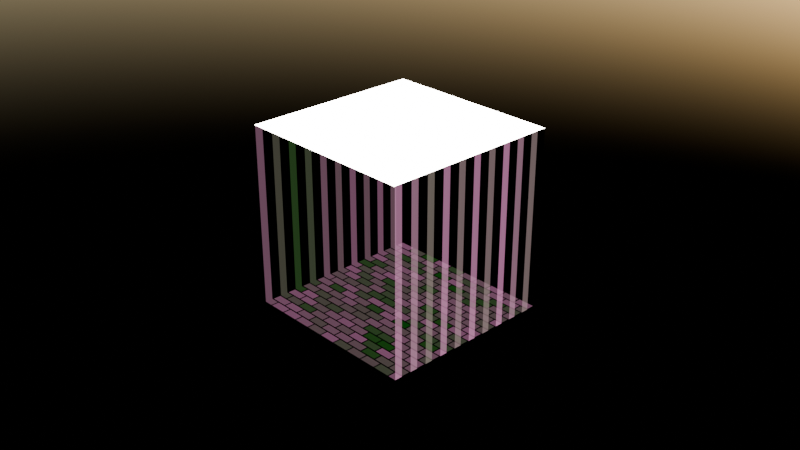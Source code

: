 # Source: test.blend  (saved by Blender 4.2.66; exported with 4.5.12 LTS)
import bpy
from mathutils import Matrix  # noqa: F401  (used for matrix-valued properties, if any)

bpy.ops.wm.read_factory_settings(use_empty=True)
scene = bpy.context.scene
scene.name = 'Scene'

# ---- collections
col_collection = bpy.data.collections.new('Collection'); scene.collection.children.link(col_collection)

# ---- materials (node trees are filled in below, after node groups)
mat_material = bpy.data.materials.new('Material')
mat_material.alpha_threshold = 0.0
mat_material.use_transparent_shadow = False
mat_material.roughness = 0.5
mat_material.line_color = (0.0, 0.0, 0.0, 1.0)
mat_material_001 = bpy.data.materials.new('Material.001')

# ---- material node trees
mat_material.use_nodes = True; mat_material.node_tree.nodes.clear()
_N = mat_material.node_tree.nodes; _L = mat_material.node_tree.links
n0 = _N.new('ShaderNodeOutputMaterial'); n0.name = 'Material Output'; n0.location = (321, 300)
n1 = _N.new('ShaderNodeMixShader'); n1.name = 'Mix Shader'; n1.location = (141, 312)
n2 = _N.new('ShaderNodeBsdfTransparent'); n2.name = 'Transparent BSDF'; n2.location = (-129, 178)
n3 = _N.new('ShaderNodeTexBrick'); n3.name = 'Brick Texture'; n3.location = (55, 106)
n3.inputs[1].default_value = (0.8, 0.292, 0.5749, 1.0)
n3.inputs[2].default_value = (0.01774, 0.2, 0.01496, 1.0)
_L.new(n1.outputs[0], n0.inputs[0])
_L.new(n2.outputs[0], n1.inputs[1])
_L.new(n3.outputs[0], n1.inputs[2])
n0.is_active_output = True
mat_material_001.use_nodes = True; mat_material_001.node_tree.nodes.clear()
_N = mat_material_001.node_tree.nodes; _L = mat_material_001.node_tree.links
n0 = _N.new('ShaderNodeBsdfPrincipled'); n0.name = 'Principled BSDF'; n0.location = (-114, 289)
n0.inputs[28].default_value = 15.9
n1 = _N.new('ShaderNodeOutputMaterial'); n1.name = 'Material Output'; n1.location = (176, 289)
_L.new(n0.outputs[0], n1.inputs[0])
n1.is_active_output = True

# ---- world
world_world = bpy.data.worlds.new('World'); scene.world = world_world
world_world.use_nodes = True; world_world.node_tree.nodes.clear()
_N = world_world.node_tree.nodes; _L = world_world.node_tree.links
n0 = _N.new('ShaderNodeOutputWorld'); n0.name = 'World Output'; n0.location = (300, 300)
n1 = _N.new('ShaderNodeTexSky'); n1.name = 'Sky Texture'; n1.location = (36, 331)
_L.new(n1.outputs[0], n0.inputs[0])
n0.is_active_output = True
world_world.color = (0.05088, 0.05088, 0.05088)
world_world.sun_shadow_jitter_overblur = 0.0

# ---- cameras
cam_camera = bpy.data.cameras.new('Camera')
cam_camera.clip_end = 100.0
cam_camera.ortho_scale = 7.314

# ---- lights
light_light = bpy.data.lights.new('Light', 'POINT')
light_light.energy = 1000.0
light_light.shadow_soft_size = 0.1

# ---- meshes
me_cube = bpy.data.meshes.new('Cube')
me_cube.from_pydata([(1.0, 1.0, 1.0), (1.0, 1.0, -1.0), (1.0, -1.0, 1.0), (1.0, -1.0, -1.0), (-1.0, 1.0, 1.0), (-1.0, 1.0, -1.0), (-1.0, -1.0, 1.0), (-1.0, -1.0, -1.0)], [], [(0, 4, 6, 2), (3, 2, 6, 7), (7, 6, 4, 5), (5, 1, 3, 7), (1, 0, 2, 3), (5, 4, 0, 1)])
me_cube.polygons.foreach_set('material_index', [1, 0, 0, 0, 0, 0])
_uv = me_cube.uv_layers.new(name='UVMap')
_uv.uv.foreach_set('vector', [0.625, 0.5, 0.875, 0.5, 0.875, 0.75, 0.625, 0.75, 0.375, 0.75, 0.625, 0.75, 0.625, 1.0, 0.375, 1.0, 0.375, 0.0, 0.625, 0.0, 0.625, 0.25, 0.375, 0.25, 0.125, 0.5, 0.375, 0.5, 0.375, 0.75, 0.125, 0.75, 0.375, 0.5, 0.625, 0.5, 0.625, 0.75, 0.375, 0.75, 0.375, 0.25, 0.625, 0.25, 0.625, 0.5, 0.375, 0.5])
me_cube.materials.append(mat_material)
me_cube.materials.append(mat_material_001)
me_cube.use_mirror_vertex_groups = False
me_cube.update()

# ---- objects
ob_cube = bpy.data.objects.new('Cube', me_cube)
ob_light = bpy.data.objects.new('Light', light_light)
ob_camera = bpy.data.objects.new('Camera', cam_camera)

# ---- transforms, parenting, visibility, modifiers, constraints
ob_cube.location = (0.0, 0.0, 0.0)
ob_cube.lock_rotations_4d = False
ob_cube.empty_display_type = 'ARROWS'
ob_cube.lineart.crease_threshold = 0.0
ob_light.location = (4.076, 1.005, 5.904)
ob_light.rotation_euler = (0.6503, 0.05522, 1.866)
ob_light.lock_rotations_4d = False
ob_light.empty_display_type = 'ARROWS'
ob_light.color = (0.0, 0.0, 0.0, 0.0)
ob_light.lineart.crease_threshold = 0.0
ob_camera.location = (7.359, -6.926, 4.958)
ob_camera.rotation_euler = (1.109, 0.0, 0.8149)
ob_camera.lock_rotations_4d = False
ob_camera.empty_display_type = 'ARROWS'
ob_camera.color = (0.0, 0.0, 0.0, 0.0)
ob_camera.display_type = 'WIRE'
ob_camera.lineart.crease_threshold = 0.0

# ---- collection membership
col_collection.objects.link(ob_cube)
col_collection.objects.link(ob_light)
col_collection.objects.link(ob_camera)

# ---- scene / render settings (as saved in the file)
scene.camera = ob_camera
scene.frame_start = 1; scene.frame_end = 250; scene.frame_set(1)
scene.render.engine = 'BLENDER_EEVEE_NEXT'
scene.eevee.use_raytracing = True
bpy.context.view_layer.update()
